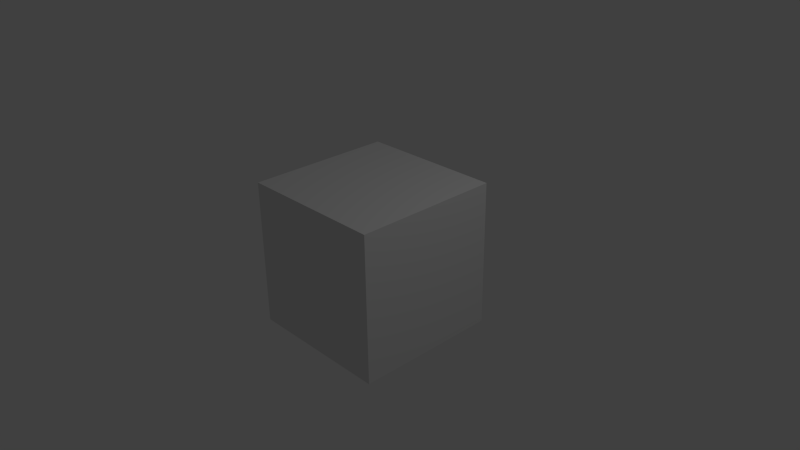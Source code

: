 # Source: adams_rage.blend  (saved by Blender 2.76.0; exported with 4.5.12 LTS)
import bpy
from mathutils import Matrix  # noqa: F401  (used for matrix-valued properties, if any)

bpy.ops.wm.read_factory_settings(use_empty=True)
scene = bpy.context.scene
scene.name = 'Scene'

# ---- collections
col_collection_1 = bpy.data.collections.new('Collection 1'); scene.collection.children.link(col_collection_1)

# ---- materials (node trees are filled in below, after node groups)
mat_material = bpy.data.materials.new('Material')
mat_material.alpha_threshold = 0.0
mat_material.use_transparent_shadow = False
mat_material.roughness = 0.5
mat_material.line_color = (0.0, 0.0, 0.0, 1.0)

# ---- material node trees

# ---- world
world_world = bpy.data.worlds.new('World'); scene.world = world_world
world_world.color = (0.05088, 0.05088, 0.05088)
world_world.use_sun_shadow = False
world_world.sun_shadow_jitter_overblur = 0.0
world_world.cycles.sampling_method = 'MANUAL'
world_world.cycles.sample_map_resolution = 256

# ---- cameras
cam_camera = bpy.data.cameras.new('Camera')
cam_camera.clip_end = 100.0
cam_camera.lens = 35.0
cam_camera.sensor_width = 32.0
cam_camera.sensor_height = 18.0
cam_camera.ortho_scale = 7.314
cam_camera.dof.focus_distance = 0.0
cam_camera.dof.aperture_fstop = 128.0

# ---- lights
light_lamp = bpy.data.lights.new('Lamp', 'POINT')
light_lamp.transmission_factor = 0.0
light_lamp.cutoff_distance = 30.0
light_lamp.energy = 100.0
light_lamp.shadow_buffer_clip_start = 1.001
light_lamp.shadow_soft_size = 0.1
light_lamp.shadow_maximum_resolution = 0.006
light_lamp.use_absolute_resolution = True
light_lamp.cycles.use_multiple_importance_sampling = False

# ---- meshes
me_cube = bpy.data.meshes.new('Cube')
me_cube.from_pydata([(1.0, 1.0, -1.0), (1.0, -1.0, -1.0), (-1.0, -1.0, -1.0), (-1.0, 1.0, -1.0), (1.0, 1.0, 1.0), (1.0, -1.0, 1.0), (-1.0, -1.0, 1.0), (-1.0, 1.0, 1.0)], [], [(0, 1, 2, 3), (4, 7, 6, 5), (0, 4, 5, 1), (1, 5, 6, 2), (2, 6, 7, 3), (4, 0, 3, 7)])
me_cube.materials.append(mat_material)
me_cube.use_remesh_preserve_volume = False
me_cube.use_remesh_preserve_attributes = False
me_cube.use_mirror_vertex_groups = False
me_cube.update()

# ---- objects
ob_cube = bpy.data.objects.new('Cube', me_cube)
ob_lamp = bpy.data.objects.new('Lamp', light_lamp)
ob_camera = bpy.data.objects.new('Camera', cam_camera)

# ---- transforms, parenting, visibility, modifiers, constraints
ob_cube.location = (0.0, 0.0, 0.0)
ob_cube.lock_rotations_4d = False
ob_cube.empty_display_type = 'ARROWS'
ob_cube.lineart.crease_threshold = 0.0
ob_lamp.location = (4.076, 1.005, 5.904)
ob_lamp.rotation_euler = (0.6503, 0.05522, 1.866)
ob_lamp.lock_rotations_4d = False
ob_lamp.empty_display_type = 'ARROWS'
ob_lamp.color = (0.0, 0.0, 0.0, 0.0)
ob_lamp.lineart.crease_threshold = 0.0
ob_camera.location = (7.481, -6.508, 5.344)
ob_camera.rotation_euler = (1.109, 0.01082, 0.8149)
ob_camera.lock_rotations_4d = False
ob_camera.empty_display_type = 'ARROWS'
ob_camera.color = (0.0, 0.0, 0.0, 0.0)
ob_camera.display_type = 'WIRE'
ob_camera.lineart.crease_threshold = 0.0

# ---- collection membership
col_collection_1.objects.link(ob_cube)
col_collection_1.objects.link(ob_lamp)
col_collection_1.objects.link(ob_camera)

# ---- scene / render settings (as saved in the file)
scene.camera = ob_camera
scene.frame_start = 1; scene.frame_end = 250; scene.frame_set(1)
scene.render.engine = 'BLENDER_EEVEE_NEXT'
scene.render.resolution_percentage = 50
scene.render.dither_intensity = 0.0
scene.cycles.use_denoising = False
scene.cycles.samples = 10
scene.cycles.sampling_pattern = 'TABULATED_SOBOL'
scene.cycles.light_sampling_threshold = 0.0
scene.cycles.use_adaptive_sampling = False
scene.cycles.use_light_tree = False
scene.cycles.blur_glossy = 0.0
scene.cycles.pixel_filter_type = 'GAUSSIAN'
scene.cycles.sample_clamp_indirect = 0.0
scene.view_settings.view_transform = 'Standard'
bpy.context.view_layer.update()
